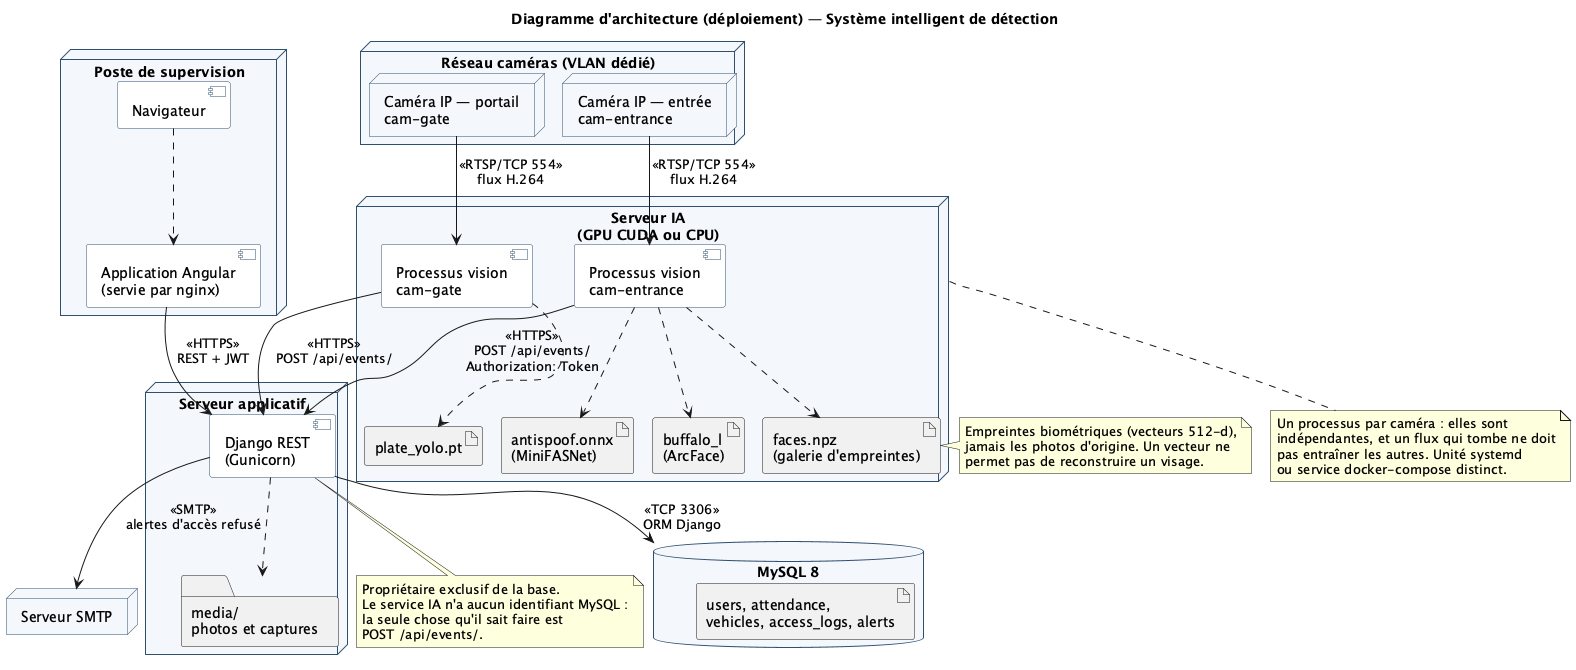

The diagram above was rendered by PlantUML. Its source (embedded in the PNG):
@startuml architecture
!pragma layout smetana
title Diagramme d'architecture (déploiement) — Système intelligent de détection

skinparam backgroundColor #FFFFFF
skinparam shadowing false
skinparam node {
  BackgroundColor #F4F7FB
  BorderColor #2F4F6F
}
skinparam component {
  BackgroundColor #FFFFFF
  BorderColor #2F4F6F
}
skinparam database {
  BackgroundColor #F4F7FB
  BorderColor #2F4F6F
}

node "Réseau caméras (VLAN dédié)" as Net {
  node "Caméra IP — entrée\ncam-entrance" as Cam1
  node "Caméra IP — portail\ncam-gate" as Cam2
}

node "Serveur IA\n(GPU CUDA ou CPU)" as AIHost {
  component "Processus vision\ncam-entrance" as P1
  component "Processus vision\ncam-gate" as P2
  artifact "buffalo_l\n(ArcFace)" as M1
  artifact "plate_yolo.pt" as M2
  artifact "faces.npz\n(galerie d'empreintes)" as M3
  artifact "antispoof.onnx\n(MiniFASNet)" as M4

  P1 ..> M1
  P1 ..> M3
  P1 ..> M4
  P2 ..> M2
}

node "Serveur applicatif" as AppHost {
  component "Django REST\n(Gunicorn)" as Django
  folder "media/\nphotos et captures" as Media
  Django ..> Media
}

database "MySQL 8" as DB {
  artifact "users, attendance,\nvehicles, access_logs, alerts" as Tables
}

node "Poste de supervision" as Client {
  component "Navigateur" as Browser
  component "Application Angular\n(servie par nginx)" as Ng
  Browser ..> Ng
}

node "Serveur SMTP" as Smtp

Cam1 --> P1 : <<RTSP/TCP 554>>\nflux H.264
Cam2 --> P2 : <<RTSP/TCP 554>>\nflux H.264

P1 --> Django : <<HTTPS>>\nPOST /api/events/\nAuthorization: Token
P2 --> Django : <<HTTPS>>\nPOST /api/events/

Django --> DB : <<TCP 3306>>\nORM Django
Django --> Smtp : <<SMTP>>\nalertes d'accès refusé

Ng --> Django : <<HTTPS>>\nREST + JWT

note bottom of AIHost
  Un processus par caméra : elles sont
  indépendantes, et un flux qui tombe ne doit
  pas entraîner les autres. Unité systemd
  ou service docker-compose distinct.
end note

note bottom of Django
  Propriétaire exclusif de la base.
  Le service IA n'a aucun identifiant MySQL :
  la seule chose qu'il sait faire est
  POST /api/events/.
end note

note right of M3
  Empreintes biométriques (vecteurs 512-d),
  jamais les photos d'origine. Un vecteur ne
  permet pas de reconstruire un visage.
end note

@enduml